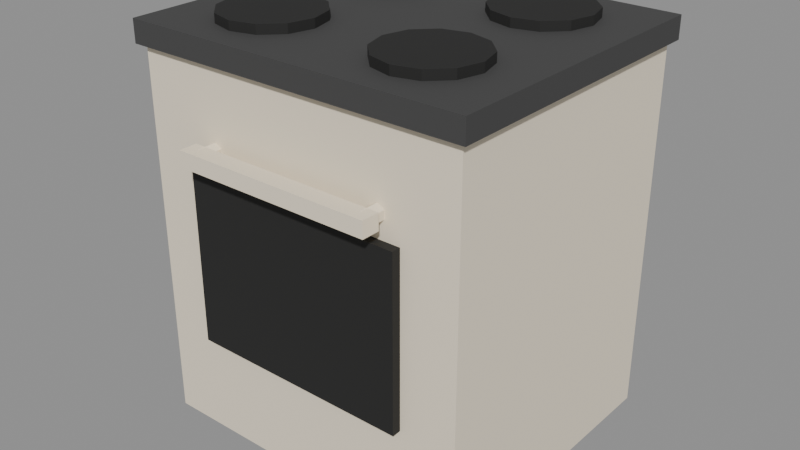 # Source: model.blend  (saved by Blender 5.2.45; exported with 4.5.12 LTS)
import bpy
from mathutils import Matrix  # noqa: F401  (used for matrix-valued properties, if any)

bpy.ops.wm.read_factory_settings(use_empty=True)
scene = bpy.context.scene
scene.name = 'Scene'

# ---- images (referenced by path relative to the original .blend; pixels are not part of the script)
import os
ASSET_DIR = os.environ.get("B2B_ASSET_DIR", "")  # directory of the original .blend (textures are referenced by path, not embedded)
HERE = os.path.dirname(os.path.abspath(__file__))  # packed textures are extracted next to this script under _unpacked/

def load_image(name, relpath, width, height, colorspace="sRGB"):
    """Load a texture the original file referenced (path relative to the .blend, or extracted next to this script)."""
    p = next((c for c in (os.path.join(HERE, relpath), os.path.join(ASSET_DIR, relpath)) if relpath and os.path.exists(c)), "")
    if p:
        img = bpy.data.images.load(p, check_existing=True)
        img.name = name
    else:  # same state as the original file: an image datablock whose file is absent (Cycles renders it pink)
        img = bpy.data.images.new(name, width, height)
        img.source = "FILE"
        img.filepath = "//" + (relpath or name)
    img.colorspace_settings.name = colorspace
    return img
img_palette_png = load_image('palette.png', '_unpacked/palette.cadebe72.png', 2508, 2508, 'sRGB')

# ---- materials (node trees are filled in below, after node groups)
mat_sharedpalette_v001 = bpy.data.materials.new('SharedPalette_v001')

# ---- material node trees
mat_sharedpalette_v001.use_nodes = True; mat_sharedpalette_v001.node_tree.nodes.clear()
_N = mat_sharedpalette_v001.node_tree.nodes; _L = mat_sharedpalette_v001.node_tree.links
n0 = _N.new('ShaderNodeBsdfPrincipled'); n0.name = 'Principled BSDF'; n0.location = (-200, 100)
n0.inputs[2].default_value = 0.8
n0.inputs[10].default_value = 0.005
n1 = _N.new('ShaderNodeOutputMaterial'); n1.name = 'Material Output'; n1.location = (200, 100)
n2 = _N.new('ShaderNodeTexImage'); n2.name = 'Image Texture'; n2.location = (0, 0)
n2.image = img_palette_png
n2.interpolation = 'Closest'
_L.new(n0.outputs[0], n1.inputs[0])
_L.new(n2.outputs[0], n0.inputs[0])
n1.is_active_output = True

# ---- meshes
me_cube = bpy.data.meshes.new('Cube')
me_cube.from_pydata([(-0.375, -0.325, -0.42), (-0.375, -0.325, 0.42), (-0.375, 0.325, -0.42), (-0.375, 0.325, 0.42), (0.375, -0.325, -0.42), (0.375, -0.325, 0.42), (0.375, 0.325, -0.42), (0.375, 0.325, 0.42)], [], [(1, 2, 0), (3, 6, 2), (7, 4, 6), (5, 0, 4), (6, 0, 2), (3, 5, 7), (1, 3, 2), (3, 7, 6), (7, 5, 4), (5, 1, 0), (6, 4, 0), (3, 1, 5)])
_uv = me_cube.uv_layers.new(name='UVMap')
_uv.uv.foreach_set('vector', [0.01575, 0.578, 0.01575, 0.578, 0.01575, 0.578, 0.01575, 0.578, 0.01575, 0.578, 0.01575, 0.578, 0.01575, 0.578, 0.01575, 0.578, 0.01575, 0.578, 0.01575, 0.578, 0.01575, 0.578, 0.01575, 0.578, 0.01575, 0.578, 0.01575, 0.578, 0.01575, 0.578, 0.01575, 0.578, 0.01575, 0.578, 0.01575, 0.578, 0.01575, 0.578, 0.01575, 0.578, 0.01575, 0.578, 0.01575, 0.578, 0.01575, 0.578, 0.01575, 0.578, 0.01575, 0.578, 0.01575, 0.578, 0.01575, 0.578, 0.01575, 0.578, 0.01575, 0.578, 0.01575, 0.578, 0.01575, 0.578, 0.01575, 0.578, 0.01575, 0.578, 0.01575, 0.578, 0.01575, 0.578, 0.01575, 0.578])
me_cube.materials.append(mat_sharedpalette_v001)
me_cube.update()
me_cube_001 = bpy.data.meshes.new('Cube.001')
me_cube_001.from_pydata([(-0.39, -0.34, -0.025), (-0.39, -0.34, 0.025), (-0.39, 0.34, -0.025), (-0.39, 0.34, 0.025), (0.39, -0.34, -0.025), (0.39, -0.34, 0.025), (0.39, 0.34, -0.025), (0.39, 0.34, 0.025)], [], [(1, 2, 0), (3, 6, 2), (7, 4, 6), (5, 0, 4), (6, 0, 2), (3, 5, 7), (1, 3, 2), (3, 7, 6), (7, 5, 4), (5, 1, 0), (6, 4, 0), (3, 1, 5)])
_uv = me_cube_001.uv_layers.new(name='UVMap')
_uv.uv.foreach_set('vector', [0.3906, 0.5154, 0.3906, 0.5154, 0.3906, 0.5154, 0.3906, 0.5154, 0.3906, 0.5154, 0.3906, 0.5154, 0.3906, 0.5154, 0.3906, 0.5154, 0.3906, 0.5154, 0.3906, 0.5154, 0.3906, 0.5154, 0.3906, 0.5154, 0.3906, 0.5154, 0.3906, 0.5154, 0.3906, 0.5154, 0.3906, 0.5154, 0.3906, 0.5154, 0.3906, 0.5154, 0.3906, 0.5154, 0.3906, 0.5154, 0.3906, 0.5154, 0.3906, 0.5154, 0.3906, 0.5154, 0.3906, 0.5154, 0.3906, 0.5154, 0.3906, 0.5154, 0.3906, 0.5154, 0.3906, 0.5154, 0.3906, 0.5154, 0.3906, 0.5154, 0.3906, 0.5154, 0.3906, 0.5154, 0.3906, 0.5154, 0.3906, 0.5154, 0.3906, 0.5154, 0.3906, 0.5154])
me_cube_001.materials.append(mat_sharedpalette_v001)
me_cube_001.update()
me_cone = bpy.data.meshes.new('Cone')
me_cone.from_pydata([(0.0, 0.11, -0.01), (0.0, 0.11, 0.01), (0.055, 0.09526, -0.01), (0.055, 0.09526, 0.01), (0.09526, 0.055, -0.01), (0.09526, 0.055, 0.01), (0.11, 0.0, -0.01), (0.11, 0.0, 0.01), (0.09526, -0.055, -0.01), (0.09526, -0.055, 0.01), (0.055, -0.09526, -0.01), (0.055, -0.09526, 0.01), (0.0, -0.11, -0.01), (0.0, -0.11, 0.01), (-0.055, -0.09526, -0.01), (-0.055, -0.09526, 0.01), (-0.09526, -0.055, -0.01), (-0.09526, -0.055, 0.01), (-0.11, 0.0, -0.01), (-0.11, 0.0, 0.01), (-0.09526, 0.055, -0.01), (-0.09526, 0.055, 0.01), (-0.055, 0.09526, -0.01), (-0.055, 0.09526, 0.01)], [], [(1, 2, 0), (3, 4, 2), (5, 6, 4), (7, 8, 6), (9, 10, 8), (11, 12, 10), (13, 14, 12), (15, 16, 14), (17, 18, 16), (19, 20, 18), (21, 13, 5), (21, 22, 20), (23, 0, 22), (6, 14, 22), (1, 3, 2), (3, 5, 4), (5, 7, 6), (7, 9, 8), (9, 11, 10), (11, 13, 12), (13, 15, 14), (15, 17, 16), (17, 19, 18), (19, 21, 20), (5, 3, 1), (1, 23, 21), (21, 19, 17), (17, 15, 13), (13, 11, 9), (9, 7, 5), (5, 1, 21), (21, 17, 13), (13, 9, 5), (21, 23, 22), (23, 1, 0), (22, 0, 2), (2, 4, 6), (6, 8, 10), (10, 12, 14), (14, 16, 18), (18, 20, 22), (22, 2, 6), (6, 10, 14), (14, 18, 22)])
_uv = me_cone.uv_layers.new(name='UVMap')
_uv.uv.foreach_set('vector', [0.4531, 0.5154, 0.4531, 0.5154, 0.4531, 0.5154, 0.4531, 0.5154, 0.4531, 0.5154, 0.4531, 0.5154, 0.4531, 0.5154, 0.4531, 0.5154, 0.4531, 0.5154, 0.4531, 0.5154, 0.4531, 0.5154, 0.4531, 0.5154, 0.4531, 0.5154, 0.4531, 0.5154, 0.4531, 0.5154, 0.4531, 0.5154, 0.4531, 0.5154, 0.4531, 0.5154, 0.4531, 0.5154, 0.4531, 0.5154, 0.4531, 0.5154, 0.4531, 0.5154, 0.4531, 0.5154, 0.4531, 0.5154, 0.4531, 0.5154, 0.4531, 0.5154, 0.4531, 0.5154, 0.4531, 0.5154, 0.4531, 0.5154, 0.4531, 0.5154, 0.4531, 0.5154, 0.4531, 0.5154, 0.4531, 0.5154, 0.4531, 0.5154, 0.4531, 0.5154, 0.4531, 0.5154, 0.4531, 0.5154, 0.4531, 0.5154, 0.4531, 0.5154, 0.4531, 0.5154, 0.4531, 0.5154, 0.4531, 0.5154, 0.4531, 0.5154, 0.4531, 0.5154, 0.4531, 0.5154, 0.4531, 0.5154, 0.4531, 0.5154, 0.4531, 0.5154, 0.4531, 0.5154, 0.4531, 0.5154, 0.4531, 0.5154, 0.4531, 0.5154, 0.4531, 0.5154, 0.4531, 0.5154, 0.4531, 0.5154, 0.4531, 0.5154, 0.4531, 0.5154, 0.4531, 0.5154, 0.4531, 0.5154, 0.4531, 0.5154, 0.4531, 0.5154, 0.4531, 0.5154, 0.4531, 0.5154, 0.4531, 0.5154, 0.4531, 0.5154, 0.4531, 0.5154, 0.4531, 0.5154, 0.4531, 0.5154, 0.4531, 0.5154, 0.4531, 0.5154, 0.4531, 0.5154, 0.4531, 0.5154, 0.4531, 0.5154, 0.4531, 0.5154, 0.4531, 0.5154, 0.4531, 0.5154, 0.4531, 0.5154, 0.4531, 0.5154, 0.4531, 0.5154, 0.4531, 0.5154, 0.4531, 0.5154, 0.4531, 0.5154, 0.4531, 0.5154, 0.4531, 0.5154, 0.4531, 0.5154, 0.4531, 0.5154, 0.4531, 0.5154, 0.4531, 0.5154, 0.4531, 0.5154, 0.4531, 0.5154, 0.4531, 0.5154, 0.4531, 0.5154, 0.4531, 0.5154, 0.4531, 0.5154, 0.4531, 0.5154, 0.4531, 0.5154, 0.4531, 0.5154, 0.4531, 0.5154, 0.4531, 0.5154, 0.4531, 0.5154, 0.4531, 0.5154, 0.4531, 0.5154, 0.4531, 0.5154, 0.4531, 0.5154, 0.4531, 0.5154, 0.4531, 0.5154, 0.4531, 0.5154, 0.4531, 0.5154, 0.4531, 0.5154, 0.4531, 0.5154, 0.4531, 0.5154, 0.4531, 0.5154, 0.4531, 0.5154, 0.4531, 0.5154, 0.4531, 0.5154, 0.4531, 0.5154, 0.4531, 0.5154, 0.4531, 0.5154, 0.4531, 0.5154, 0.4531, 0.5154, 0.4531, 0.5154, 0.4531, 0.5154, 0.4531, 0.5154, 0.4531, 0.5154, 0.4531, 0.5154, 0.4531, 0.5154, 0.4531, 0.5154, 0.4531, 0.5154, 0.4531, 0.5154, 0.4531, 0.5154, 0.4531, 0.5154, 0.4531, 0.5154])
me_cone.materials.append(mat_sharedpalette_v001)
me_cone.update()
me_cone_001 = bpy.data.meshes.new('Cone.001')
me_cone_001.from_pydata([(0.0, 0.11, -0.01), (0.0, 0.11, 0.01), (0.055, 0.09526, -0.01), (0.055, 0.09526, 0.01), (0.09526, 0.055, -0.01), (0.09526, 0.055, 0.01), (0.11, 0.0, -0.01), (0.11, 0.0, 0.01), (0.09526, -0.055, -0.01), (0.09526, -0.055, 0.01), (0.055, -0.09526, -0.01), (0.055, -0.09526, 0.01), (0.0, -0.11, -0.01), (0.0, -0.11, 0.01), (-0.055, -0.09526, -0.01), (-0.055, -0.09526, 0.01), (-0.09526, -0.055, -0.01), (-0.09526, -0.055, 0.01), (-0.11, 0.0, -0.01), (-0.11, 0.0, 0.01), (-0.09526, 0.055, -0.01), (-0.09526, 0.055, 0.01), (-0.055, 0.09526, -0.01), (-0.055, 0.09526, 0.01)], [], [(1, 2, 0), (3, 4, 2), (5, 6, 4), (7, 8, 6), (9, 10, 8), (11, 12, 10), (13, 14, 12), (15, 16, 14), (17, 18, 16), (19, 20, 18), (21, 13, 5), (21, 22, 20), (23, 0, 22), (6, 14, 22), (1, 3, 2), (3, 5, 4), (5, 7, 6), (7, 9, 8), (9, 11, 10), (11, 13, 12), (13, 15, 14), (15, 17, 16), (17, 19, 18), (19, 21, 20), (5, 3, 1), (1, 23, 21), (21, 19, 17), (17, 15, 13), (13, 11, 9), (9, 7, 5), (5, 1, 21), (21, 17, 13), (13, 9, 5), (21, 23, 22), (23, 1, 0), (22, 0, 2), (2, 4, 6), (6, 8, 10), (10, 12, 14), (14, 16, 18), (18, 20, 22), (22, 2, 6), (6, 10, 14), (14, 18, 22)])
_uv = me_cone_001.uv_layers.new(name='UVMap')
_uv.uv.foreach_set('vector', [0.4531, 0.5154, 0.4531, 0.5154, 0.4531, 0.5154, 0.4531, 0.5154, 0.4531, 0.5154, 0.4531, 0.5154, 0.4531, 0.5154, 0.4531, 0.5154, 0.4531, 0.5154, 0.4531, 0.5154, 0.4531, 0.5154, 0.4531, 0.5154, 0.4531, 0.5154, 0.4531, 0.5154, 0.4531, 0.5154, 0.4531, 0.5154, 0.4531, 0.5154, 0.4531, 0.5154, 0.4531, 0.5154, 0.4531, 0.5154, 0.4531, 0.5154, 0.4531, 0.5154, 0.4531, 0.5154, 0.4531, 0.5154, 0.4531, 0.5154, 0.4531, 0.5154, 0.4531, 0.5154, 0.4531, 0.5154, 0.4531, 0.5154, 0.4531, 0.5154, 0.4531, 0.5154, 0.4531, 0.5154, 0.4531, 0.5154, 0.4531, 0.5154, 0.4531, 0.5154, 0.4531, 0.5154, 0.4531, 0.5154, 0.4531, 0.5154, 0.4531, 0.5154, 0.4531, 0.5154, 0.4531, 0.5154, 0.4531, 0.5154, 0.4531, 0.5154, 0.4531, 0.5154, 0.4531, 0.5154, 0.4531, 0.5154, 0.4531, 0.5154, 0.4531, 0.5154, 0.4531, 0.5154, 0.4531, 0.5154, 0.4531, 0.5154, 0.4531, 0.5154, 0.4531, 0.5154, 0.4531, 0.5154, 0.4531, 0.5154, 0.4531, 0.5154, 0.4531, 0.5154, 0.4531, 0.5154, 0.4531, 0.5154, 0.4531, 0.5154, 0.4531, 0.5154, 0.4531, 0.5154, 0.4531, 0.5154, 0.4531, 0.5154, 0.4531, 0.5154, 0.4531, 0.5154, 0.4531, 0.5154, 0.4531, 0.5154, 0.4531, 0.5154, 0.4531, 0.5154, 0.4531, 0.5154, 0.4531, 0.5154, 0.4531, 0.5154, 0.4531, 0.5154, 0.4531, 0.5154, 0.4531, 0.5154, 0.4531, 0.5154, 0.4531, 0.5154, 0.4531, 0.5154, 0.4531, 0.5154, 0.4531, 0.5154, 0.4531, 0.5154, 0.4531, 0.5154, 0.4531, 0.5154, 0.4531, 0.5154, 0.4531, 0.5154, 0.4531, 0.5154, 0.4531, 0.5154, 0.4531, 0.5154, 0.4531, 0.5154, 0.4531, 0.5154, 0.4531, 0.5154, 0.4531, 0.5154, 0.4531, 0.5154, 0.4531, 0.5154, 0.4531, 0.5154, 0.4531, 0.5154, 0.4531, 0.5154, 0.4531, 0.5154, 0.4531, 0.5154, 0.4531, 0.5154, 0.4531, 0.5154, 0.4531, 0.5154, 0.4531, 0.5154, 0.4531, 0.5154, 0.4531, 0.5154, 0.4531, 0.5154, 0.4531, 0.5154, 0.4531, 0.5154, 0.4531, 0.5154, 0.4531, 0.5154, 0.4531, 0.5154, 0.4531, 0.5154, 0.4531, 0.5154, 0.4531, 0.5154, 0.4531, 0.5154, 0.4531, 0.5154, 0.4531, 0.5154, 0.4531, 0.5154, 0.4531, 0.5154, 0.4531, 0.5154, 0.4531, 0.5154, 0.4531, 0.5154, 0.4531, 0.5154, 0.4531, 0.5154, 0.4531, 0.5154, 0.4531, 0.5154, 0.4531, 0.5154, 0.4531, 0.5154, 0.4531, 0.5154, 0.4531, 0.5154, 0.4531, 0.5154])
me_cone_001.materials.append(mat_sharedpalette_v001)
me_cone_001.update()
me_cone_002 = bpy.data.meshes.new('Cone.002')
me_cone_002.from_pydata([(0.0, 0.11, -0.01), (0.0, 0.11, 0.01), (0.055, 0.09526, -0.01), (0.055, 0.09526, 0.01), (0.09526, 0.055, -0.01), (0.09526, 0.055, 0.01), (0.11, 0.0, -0.01), (0.11, 0.0, 0.01), (0.09526, -0.055, -0.01), (0.09526, -0.055, 0.01), (0.055, -0.09526, -0.01), (0.055, -0.09526, 0.01), (0.0, -0.11, -0.01), (0.0, -0.11, 0.01), (-0.055, -0.09526, -0.01), (-0.055, -0.09526, 0.01), (-0.09526, -0.055, -0.01), (-0.09526, -0.055, 0.01), (-0.11, 0.0, -0.01), (-0.11, 0.0, 0.01), (-0.09526, 0.055, -0.01), (-0.09526, 0.055, 0.01), (-0.055, 0.09526, -0.01), (-0.055, 0.09526, 0.01)], [], [(1, 2, 0), (3, 4, 2), (5, 6, 4), (7, 8, 6), (9, 10, 8), (11, 12, 10), (13, 14, 12), (15, 16, 14), (17, 18, 16), (19, 20, 18), (21, 13, 5), (21, 22, 20), (23, 0, 22), (6, 14, 22), (1, 3, 2), (3, 5, 4), (5, 7, 6), (7, 9, 8), (9, 11, 10), (11, 13, 12), (13, 15, 14), (15, 17, 16), (17, 19, 18), (19, 21, 20), (5, 3, 1), (1, 23, 21), (21, 19, 17), (17, 15, 13), (13, 11, 9), (9, 7, 5), (5, 1, 21), (21, 17, 13), (13, 9, 5), (21, 23, 22), (23, 1, 0), (22, 0, 2), (2, 4, 6), (6, 8, 10), (10, 12, 14), (14, 16, 18), (18, 20, 22), (22, 2, 6), (6, 10, 14), (14, 18, 22)])
_uv = me_cone_002.uv_layers.new(name='UVMap')
_uv.uv.foreach_set('vector', [0.4531, 0.5154, 0.4531, 0.5154, 0.4531, 0.5154, 0.4531, 0.5154, 0.4531, 0.5154, 0.4531, 0.5154, 0.4531, 0.5154, 0.4531, 0.5154, 0.4531, 0.5154, 0.4531, 0.5154, 0.4531, 0.5154, 0.4531, 0.5154, 0.4531, 0.5154, 0.4531, 0.5154, 0.4531, 0.5154, 0.4531, 0.5154, 0.4531, 0.5154, 0.4531, 0.5154, 0.4531, 0.5154, 0.4531, 0.5154, 0.4531, 0.5154, 0.4531, 0.5154, 0.4531, 0.5154, 0.4531, 0.5154, 0.4531, 0.5154, 0.4531, 0.5154, 0.4531, 0.5154, 0.4531, 0.5154, 0.4531, 0.5154, 0.4531, 0.5154, 0.4531, 0.5154, 0.4531, 0.5154, 0.4531, 0.5154, 0.4531, 0.5154, 0.4531, 0.5154, 0.4531, 0.5154, 0.4531, 0.5154, 0.4531, 0.5154, 0.4531, 0.5154, 0.4531, 0.5154, 0.4531, 0.5154, 0.4531, 0.5154, 0.4531, 0.5154, 0.4531, 0.5154, 0.4531, 0.5154, 0.4531, 0.5154, 0.4531, 0.5154, 0.4531, 0.5154, 0.4531, 0.5154, 0.4531, 0.5154, 0.4531, 0.5154, 0.4531, 0.5154, 0.4531, 0.5154, 0.4531, 0.5154, 0.4531, 0.5154, 0.4531, 0.5154, 0.4531, 0.5154, 0.4531, 0.5154, 0.4531, 0.5154, 0.4531, 0.5154, 0.4531, 0.5154, 0.4531, 0.5154, 0.4531, 0.5154, 0.4531, 0.5154, 0.4531, 0.5154, 0.4531, 0.5154, 0.4531, 0.5154, 0.4531, 0.5154, 0.4531, 0.5154, 0.4531, 0.5154, 0.4531, 0.5154, 0.4531, 0.5154, 0.4531, 0.5154, 0.4531, 0.5154, 0.4531, 0.5154, 0.4531, 0.5154, 0.4531, 0.5154, 0.4531, 0.5154, 0.4531, 0.5154, 0.4531, 0.5154, 0.4531, 0.5154, 0.4531, 0.5154, 0.4531, 0.5154, 0.4531, 0.5154, 0.4531, 0.5154, 0.4531, 0.5154, 0.4531, 0.5154, 0.4531, 0.5154, 0.4531, 0.5154, 0.4531, 0.5154, 0.4531, 0.5154, 0.4531, 0.5154, 0.4531, 0.5154, 0.4531, 0.5154, 0.4531, 0.5154, 0.4531, 0.5154, 0.4531, 0.5154, 0.4531, 0.5154, 0.4531, 0.5154, 0.4531, 0.5154, 0.4531, 0.5154, 0.4531, 0.5154, 0.4531, 0.5154, 0.4531, 0.5154, 0.4531, 0.5154, 0.4531, 0.5154, 0.4531, 0.5154, 0.4531, 0.5154, 0.4531, 0.5154, 0.4531, 0.5154, 0.4531, 0.5154, 0.4531, 0.5154, 0.4531, 0.5154, 0.4531, 0.5154, 0.4531, 0.5154, 0.4531, 0.5154, 0.4531, 0.5154, 0.4531, 0.5154, 0.4531, 0.5154, 0.4531, 0.5154, 0.4531, 0.5154, 0.4531, 0.5154, 0.4531, 0.5154, 0.4531, 0.5154, 0.4531, 0.5154, 0.4531, 0.5154, 0.4531, 0.5154, 0.4531, 0.5154, 0.4531, 0.5154, 0.4531, 0.5154, 0.4531, 0.5154, 0.4531, 0.5154])
me_cone_002.materials.append(mat_sharedpalette_v001)
me_cone_002.update()
me_cone_003 = bpy.data.meshes.new('Cone.003')
me_cone_003.from_pydata([(0.0, 0.11, -0.01), (0.0, 0.11, 0.01), (0.055, 0.09526, -0.01), (0.055, 0.09526, 0.01), (0.09526, 0.055, -0.01), (0.09526, 0.055, 0.01), (0.11, 0.0, -0.01), (0.11, 0.0, 0.01), (0.09526, -0.055, -0.01), (0.09526, -0.055, 0.01), (0.055, -0.09526, -0.01), (0.055, -0.09526, 0.01), (0.0, -0.11, -0.01), (0.0, -0.11, 0.01), (-0.055, -0.09526, -0.01), (-0.055, -0.09526, 0.01), (-0.09526, -0.055, -0.01), (-0.09526, -0.055, 0.01), (-0.11, 0.0, -0.01), (-0.11, 0.0, 0.01), (-0.09526, 0.055, -0.01), (-0.09526, 0.055, 0.01), (-0.055, 0.09526, -0.01), (-0.055, 0.09526, 0.01)], [], [(1, 2, 0), (3, 4, 2), (5, 6, 4), (7, 8, 6), (9, 10, 8), (11, 12, 10), (13, 14, 12), (15, 16, 14), (17, 18, 16), (19, 20, 18), (21, 13, 5), (21, 22, 20), (23, 0, 22), (6, 14, 22), (1, 3, 2), (3, 5, 4), (5, 7, 6), (7, 9, 8), (9, 11, 10), (11, 13, 12), (13, 15, 14), (15, 17, 16), (17, 19, 18), (19, 21, 20), (5, 3, 1), (1, 23, 21), (21, 19, 17), (17, 15, 13), (13, 11, 9), (9, 7, 5), (5, 1, 21), (21, 17, 13), (13, 9, 5), (21, 23, 22), (23, 1, 0), (22, 0, 2), (2, 4, 6), (6, 8, 10), (10, 12, 14), (14, 16, 18), (18, 20, 22), (22, 2, 6), (6, 10, 14), (14, 18, 22)])
_uv = me_cone_003.uv_layers.new(name='UVMap')
_uv.uv.foreach_set('vector', [0.4531, 0.5154, 0.4531, 0.5154, 0.4531, 0.5154, 0.4531, 0.5154, 0.4531, 0.5154, 0.4531, 0.5154, 0.4531, 0.5154, 0.4531, 0.5154, 0.4531, 0.5154, 0.4531, 0.5154, 0.4531, 0.5154, 0.4531, 0.5154, 0.4531, 0.5154, 0.4531, 0.5154, 0.4531, 0.5154, 0.4531, 0.5154, 0.4531, 0.5154, 0.4531, 0.5154, 0.4531, 0.5154, 0.4531, 0.5154, 0.4531, 0.5154, 0.4531, 0.5154, 0.4531, 0.5154, 0.4531, 0.5154, 0.4531, 0.5154, 0.4531, 0.5154, 0.4531, 0.5154, 0.4531, 0.5154, 0.4531, 0.5154, 0.4531, 0.5154, 0.4531, 0.5154, 0.4531, 0.5154, 0.4531, 0.5154, 0.4531, 0.5154, 0.4531, 0.5154, 0.4531, 0.5154, 0.4531, 0.5154, 0.4531, 0.5154, 0.4531, 0.5154, 0.4531, 0.5154, 0.4531, 0.5154, 0.4531, 0.5154, 0.4531, 0.5154, 0.4531, 0.5154, 0.4531, 0.5154, 0.4531, 0.5154, 0.4531, 0.5154, 0.4531, 0.5154, 0.4531, 0.5154, 0.4531, 0.5154, 0.4531, 0.5154, 0.4531, 0.5154, 0.4531, 0.5154, 0.4531, 0.5154, 0.4531, 0.5154, 0.4531, 0.5154, 0.4531, 0.5154, 0.4531, 0.5154, 0.4531, 0.5154, 0.4531, 0.5154, 0.4531, 0.5154, 0.4531, 0.5154, 0.4531, 0.5154, 0.4531, 0.5154, 0.4531, 0.5154, 0.4531, 0.5154, 0.4531, 0.5154, 0.4531, 0.5154, 0.4531, 0.5154, 0.4531, 0.5154, 0.4531, 0.5154, 0.4531, 0.5154, 0.4531, 0.5154, 0.4531, 0.5154, 0.4531, 0.5154, 0.4531, 0.5154, 0.4531, 0.5154, 0.4531, 0.5154, 0.4531, 0.5154, 0.4531, 0.5154, 0.4531, 0.5154, 0.4531, 0.5154, 0.4531, 0.5154, 0.4531, 0.5154, 0.4531, 0.5154, 0.4531, 0.5154, 0.4531, 0.5154, 0.4531, 0.5154, 0.4531, 0.5154, 0.4531, 0.5154, 0.4531, 0.5154, 0.4531, 0.5154, 0.4531, 0.5154, 0.4531, 0.5154, 0.4531, 0.5154, 0.4531, 0.5154, 0.4531, 0.5154, 0.4531, 0.5154, 0.4531, 0.5154, 0.4531, 0.5154, 0.4531, 0.5154, 0.4531, 0.5154, 0.4531, 0.5154, 0.4531, 0.5154, 0.4531, 0.5154, 0.4531, 0.5154, 0.4531, 0.5154, 0.4531, 0.5154, 0.4531, 0.5154, 0.4531, 0.5154, 0.4531, 0.5154, 0.4531, 0.5154, 0.4531, 0.5154, 0.4531, 0.5154, 0.4531, 0.5154, 0.4531, 0.5154, 0.4531, 0.5154, 0.4531, 0.5154, 0.4531, 0.5154, 0.4531, 0.5154, 0.4531, 0.5154, 0.4531, 0.5154, 0.4531, 0.5154, 0.4531, 0.5154, 0.4531, 0.5154, 0.4531, 0.5154, 0.4531, 0.5154, 0.4531, 0.5154, 0.4531, 0.5154, 0.4531, 0.5154, 0.4531, 0.5154, 0.4531, 0.5154])
me_cone_003.materials.append(mat_sharedpalette_v001)
me_cone_003.update()
me_cube_002 = bpy.data.meshes.new('Cube.002')
me_cube_002.from_pydata([(-0.25, -0.01, -0.19), (-0.25, -0.01, 0.19), (-0.25, 0.01, -0.19), (-0.25, 0.01, 0.19), (0.25, -0.01, -0.19), (0.25, -0.01, 0.19), (0.25, 0.01, -0.19), (0.25, 0.01, 0.19)], [], [(1, 2, 0), (3, 6, 2), (7, 4, 6), (5, 0, 4), (6, 0, 2), (3, 5, 7), (1, 3, 2), (3, 7, 6), (7, 5, 4), (5, 1, 0), (6, 4, 0), (3, 1, 5)])
_uv = me_cube_002.uv_layers.new(name='UVMap')
_uv.uv.foreach_set('vector', [0.4531, 0.5154, 0.4531, 0.5154, 0.4531, 0.5154, 0.4531, 0.5154, 0.4531, 0.5154, 0.4531, 0.5154, 0.4531, 0.5154, 0.4531, 0.5154, 0.4531, 0.5154, 0.4531, 0.5154, 0.4531, 0.5154, 0.4531, 0.5154, 0.4531, 0.5154, 0.4531, 0.5154, 0.4531, 0.5154, 0.4531, 0.5154, 0.4531, 0.5154, 0.4531, 0.5154, 0.4531, 0.5154, 0.4531, 0.5154, 0.4531, 0.5154, 0.4531, 0.5154, 0.4531, 0.5154, 0.4531, 0.5154, 0.4531, 0.5154, 0.4531, 0.5154, 0.4531, 0.5154, 0.4531, 0.5154, 0.4531, 0.5154, 0.4531, 0.5154, 0.4531, 0.5154, 0.4531, 0.5154, 0.4531, 0.5154, 0.4531, 0.5154, 0.4531, 0.5154, 0.4531, 0.5154])
me_cube_002.materials.append(mat_sharedpalette_v001)
me_cube_002.update()
me_cube_003 = bpy.data.meshes.new('Cube.003')
me_cube_003.from_pydata([(-0.225, -0.02, -0.0175), (-0.225, -0.02, 0.0175), (-0.225, 0.02, -0.0175), (-0.225, 0.02, 0.0175), (0.225, -0.02, -0.0175), (0.225, -0.02, 0.0175), (0.225, 0.02, -0.0175), (0.225, 0.02, 0.0175)], [], [(1, 2, 0), (3, 6, 2), (7, 4, 6), (5, 0, 4), (6, 0, 2), (3, 5, 7), (1, 3, 2), (3, 7, 6), (7, 5, 4), (5, 1, 0), (6, 4, 0), (3, 1, 5)])
_uv = me_cube_003.uv_layers.new(name='UVMap')
_uv.uv.foreach_set('vector', [0.01575, 0.578, 0.01575, 0.578, 0.01575, 0.578, 0.01575, 0.578, 0.01575, 0.578, 0.01575, 0.578, 0.01575, 0.578, 0.01575, 0.578, 0.01575, 0.578, 0.01575, 0.578, 0.01575, 0.578, 0.01575, 0.578, 0.01575, 0.578, 0.01575, 0.578, 0.01575, 0.578, 0.01575, 0.578, 0.01575, 0.578, 0.01575, 0.578, 0.01575, 0.578, 0.01575, 0.578, 0.01575, 0.578, 0.01575, 0.578, 0.01575, 0.578, 0.01575, 0.578, 0.01575, 0.578, 0.01575, 0.578, 0.01575, 0.578, 0.01575, 0.578, 0.01575, 0.578, 0.01575, 0.578, 0.01575, 0.578, 0.01575, 0.578, 0.01575, 0.578, 0.01575, 0.578, 0.01575, 0.578, 0.01575, 0.578])
me_cube_003.materials.append(mat_sharedpalette_v001)
me_cube_003.update()
me_cone_004 = bpy.data.meshes.new('Cone.004')
me_cone_004.from_pydata([(0.0, 0.018, -0.0225), (0.0, 0.018, 0.0225), (0.01559, 0.009, -0.0225), (0.01559, 0.009, 0.0225), (0.01559, -0.009, -0.0225), (0.01559, -0.009, 0.0225), (0.0, -0.018, -0.0225), (0.0, -0.018, 0.0225), (-0.01559, -0.009, -0.0225), (-0.01559, -0.009, 0.0225), (-0.01559, 0.009, -0.0225), (-0.01559, 0.009, 0.0225)], [], [(0, 1, 3, 2), (2, 3, 5, 4), (4, 5, 7, 6), (6, 7, 9, 8), (3, 1, 11, 9, 7, 5), (8, 9, 11, 10), (10, 11, 1, 0), (0, 2, 4, 6, 8, 10)])
_uv = me_cone_004.uv_layers.new(name='UVMap')
_uv.uv.foreach_set('vector', [0.01575, 0.578, 0.01575, 0.578, 0.01575, 0.578, 0.01575, 0.578, 0.01575, 0.578, 0.01575, 0.578, 0.01575, 0.578, 0.01575, 0.578, 0.01575, 0.578, 0.01575, 0.578, 0.01575, 0.578, 0.01575, 0.578, 0.01575, 0.578, 0.01575, 0.578, 0.01575, 0.578, 0.01575, 0.578, 0.01575, 0.578, 0.01575, 0.578, 0.01575, 0.578, 0.01575, 0.578, 0.01575, 0.578, 0.01575, 0.578, 0.01575, 0.578, 0.01575, 0.578, 0.01575, 0.578, 0.01575, 0.578, 0.01575, 0.578, 0.01575, 0.578, 0.01575, 0.578, 0.01575, 0.578, 0.01575, 0.578, 0.01575, 0.578, 0.01575, 0.578, 0.01575, 0.578, 0.01575, 0.578, 0.01575, 0.578])
me_cone_004.materials.append(mat_sharedpalette_v001)
me_cone_004.update()
me_cone_005 = bpy.data.meshes.new('Cone.005')
me_cone_005.from_pydata([(0.0, 0.018, -0.0225), (0.0, 0.018, 0.0225), (0.01559, 0.009, -0.0225), (0.01559, 0.009, 0.0225), (0.01559, -0.009, -0.0225), (0.01559, -0.009, 0.0225), (0.0, -0.018, -0.0225), (0.0, -0.018, 0.0225), (-0.01559, -0.009, -0.0225), (-0.01559, -0.009, 0.0225), (-0.01559, 0.009, -0.0225), (-0.01559, 0.009, 0.0225)], [], [(0, 1, 3, 2), (2, 3, 5, 4), (4, 5, 7, 6), (6, 7, 9, 8), (3, 1, 11, 9, 7, 5), (8, 9, 11, 10), (10, 11, 1, 0), (0, 2, 4, 6, 8, 10)])
_uv = me_cone_005.uv_layers.new(name='UVMap')
_uv.uv.foreach_set('vector', [0.01575, 0.578, 0.01575, 0.578, 0.01575, 0.578, 0.01575, 0.578, 0.01575, 0.578, 0.01575, 0.578, 0.01575, 0.578, 0.01575, 0.578, 0.01575, 0.578, 0.01575, 0.578, 0.01575, 0.578, 0.01575, 0.578, 0.01575, 0.578, 0.01575, 0.578, 0.01575, 0.578, 0.01575, 0.578, 0.01575, 0.578, 0.01575, 0.578, 0.01575, 0.578, 0.01575, 0.578, 0.01575, 0.578, 0.01575, 0.578, 0.01575, 0.578, 0.01575, 0.578, 0.01575, 0.578, 0.01575, 0.578, 0.01575, 0.578, 0.01575, 0.578, 0.01575, 0.578, 0.01575, 0.578, 0.01575, 0.578, 0.01575, 0.578, 0.01575, 0.578, 0.01575, 0.578, 0.01575, 0.578, 0.01575, 0.578])
me_cone_005.materials.append(mat_sharedpalette_v001)
me_cone_005.update()

# ---- objects
ob_stove = bpy.data.objects.new('Stove', me_cube)
ob_hob = bpy.data.objects.new('Hob', me_cube_001)
ob_burner = bpy.data.objects.new('Burner', me_cone)
ob_burner_001 = bpy.data.objects.new('Burner.001', me_cone_001)
ob_burner_002 = bpy.data.objects.new('Burner.002', me_cone_002)
ob_burner_003 = bpy.data.objects.new('Burner.003', me_cone_003)
ob_oven_window = bpy.data.objects.new('Oven window', me_cube_002)
ob_door_handle = bpy.data.objects.new('Door handle', me_cube_003)
ob_door_handle_mount = bpy.data.objects.new('Door handle mount', me_cone_004)
ob_door_handle_mount_001 = bpy.data.objects.new('Door handle mount.001', me_cone_005)

# ---- transforms, parenting, visibility, modifiers, constraints
ob_stove.location = (0.0, 0.0, 0.42)
ob_hob.location = (0.0, 0.0, 0.86)
ob_burner.location = (-0.19, -0.17, 0.895)
ob_burner_001.location = (-0.19, 0.17, 0.895)
ob_burner_002.location = (0.19, -0.17, 0.895)
ob_burner_003.location = (0.19, 0.17, 0.895)
ob_oven_window.location = (0.0, -0.335, 0.42)
ob_door_handle.location = (0.0, -0.37, 0.66)
ob_door_handle_mount.location = (-0.2, -0.3475, 0.66)
ob_door_handle_mount.rotation_euler = (1.571, -0.0, 0.0)
ob_door_handle_mount_001.location = (0.2, -0.3475, 0.66)
ob_door_handle_mount_001.rotation_euler = (1.571, -0.0, 0.0)

# ---- collection membership
scene.collection.objects.link(ob_stove)
scene.collection.objects.link(ob_hob)
scene.collection.objects.link(ob_burner)
scene.collection.objects.link(ob_burner_001)
scene.collection.objects.link(ob_burner_002)
scene.collection.objects.link(ob_burner_003)
scene.collection.objects.link(ob_oven_window)
scene.collection.objects.link(ob_door_handle)
scene.collection.objects.link(ob_door_handle_mount)
scene.collection.objects.link(ob_door_handle_mount_001)

# ---- scene / render settings (as saved in the file)
scene.frame_start = 1; scene.frame_end = 250; scene.frame_set(1)
scene.render.engine = 'BLENDER_EEVEE_NEXT'
scene.render.bake_bias = 0.0
scene.render.bake_samples = 0
scene.render.compositor_device = 'GPU'
scene.eevee.use_volume_custom_range = False
scene.eevee.fast_gi_thickness_near = 0.1
scene.eevee.fast_gi_thickness_far = 0.0
scene.eevee.ray_tracing_options.screen_trace_thickness = 0.1
bpy.context.view_layer.update()

# ---- added for rendering (the .blend has no active camera and no usable light): camera, sun + grey world if the file has none
cam_auto = bpy.data.cameras.new('AutoCamera')
cam_auto.lens = 50.0
cam_auto.sensor_width = 36.0
cam_auto.clip_end = 1000.0
ob_auto_camera = bpy.data.objects.new('AutoCamera', cam_auto)
scene.collection.objects.link(ob_auto_camera)
ob_auto_camera.location = (1.29542, -1.57951, 1.48884)
ob_auto_camera.rotation_euler = (1.09748, -7.21219e-08, 0.694738)
scene.camera = ob_auto_camera
light_auto_sun = bpy.data.lights.new('AutoSun', 'SUN')
light_auto_sun.energy = 3.0
light_auto_sun.angle = 0.0523599
ob_auto_sun = bpy.data.objects.new('AutoSun', light_auto_sun)
scene.collection.objects.link(ob_auto_sun)
ob_auto_sun.rotation_euler = (0.872665, 0.174533, 0.523599)
if scene.world is None:
    world_auto = bpy.data.worlds.new('AutoWorld')
    world_auto.color = (0.3, 0.3, 0.3)
    scene.world = world_auto
bpy.context.view_layer.update()
